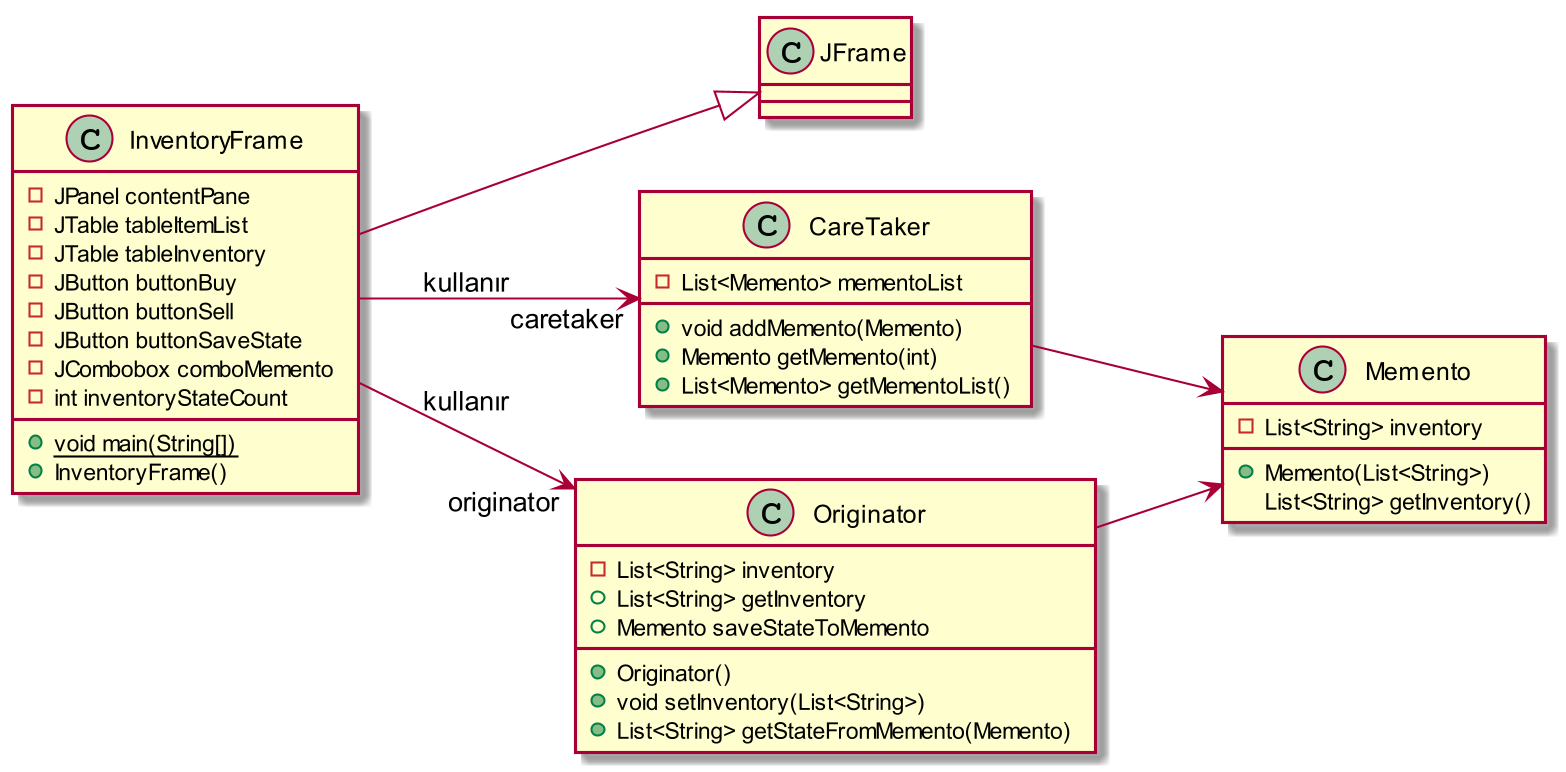

The diagram above was rendered by PlantUML. Its source (embedded in the PNG):
@startuml
skinparam dpi 200

left to right direction

class JFrame {
}

class InventoryFrame {
    -JPanel contentPane
    -JTable tableItemList
    -JTable tableInventory
    -JButton buttonBuy
    -JButton buttonSell
    -JButton buttonSaveState
    -JCombobox comboMemento
    -int inventoryStateCount
    +{static} void main(String[])
    +InventoryFrame()
}

class CareTaker {
    -List<Memento> mementoList
    +void addMemento(Memento)
    +Memento getMemento(int)
    +List<Memento> getMementoList()
}

class Originator {
    -List<String> inventory
    +Originator()
    +List<String> getInventory
    +void setInventory(List<String>)
    +Memento saveStateToMemento
    +List<String> getStateFromMemento(Memento)
}

class Memento {
    -List<String> inventory
    +Memento(List<String>)
    List<String> getInventory()
}


InventoryFrame --|> JFrame
InventoryFrame --> "caretaker" CareTaker : kullanır
InventoryFrame --> "originator" Originator : kullanır

CareTaker --> Memento
Originator --> Memento

@enduml